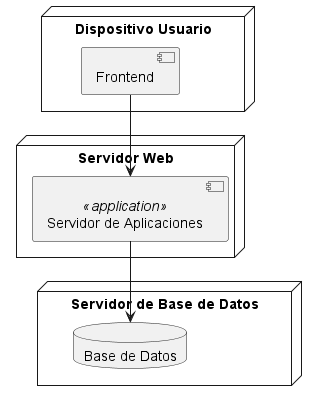

The diagram above was rendered by PlantUML. Its source (embedded in the PNG):
@startuml Diagrama De Despliegue 
node "Servidor Web" {
    component "Servidor de Aplicaciones" <<application>>
}

node "Dispositivo Usuario" {
    component "Frontend"
}

node "Servidor de Base de Datos" {
    database "Base de Datos"
}

"Servidor de Aplicaciones" --> "Base de Datos"
"Frontend" --> "Servidor de Aplicaciones"
@enduml